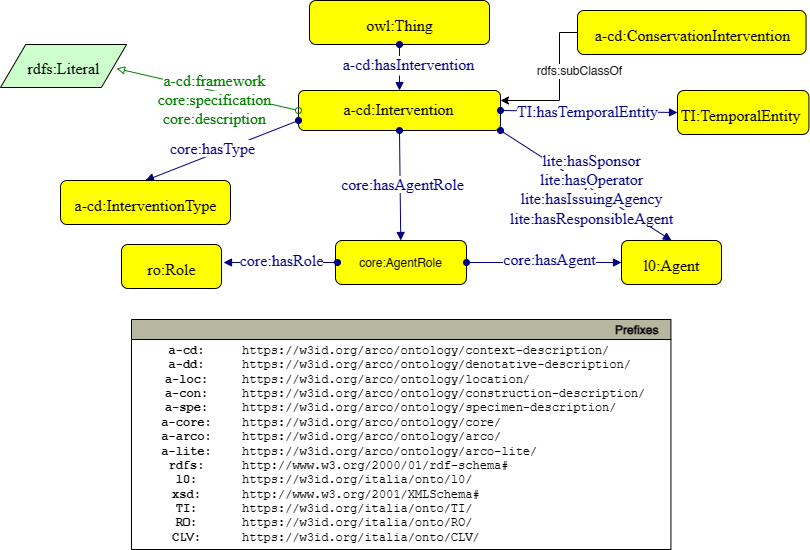

The diagram above was exported from draw.io. Its source (the exported page's mxGraphModel, read from the mxfile embedded in the PNG):
<mxGraphModel dx="706" dy="792" grid="1" gridSize="10" guides="1" tooltips="1" connect="1" arrows="1" fold="1" page="1" pageScale="1" pageWidth="827" pageHeight="1169" math="0" shadow="0">
  <root>
    <mxCell id="s7-wI6Uy8UDQ90078acX-0" />
    <mxCell id="s7-wI6Uy8UDQ90078acX-1" parent="s7-wI6Uy8UDQ90078acX-0" />
    <mxCell id="s7-wI6Uy8UDQ90078acX-2" style="graphMlID=n4;shape=rect;rounded=1;arcsize=30;fillColor=#ffff00;strokeColor=#000000;strokeWidth=1.0" parent="s7-wI6Uy8UDQ90078acX-1" vertex="1">
      <mxGeometry x="322.00000000000006" y="171" width="180" height="44" as="geometry" />
    </mxCell>
    <mxCell id="s7-wI6Uy8UDQ90078acX-3" value="owl:Thing" style="text;html=1;spacing=0;align=center;fontFamily=dialog;fontSize=16;fontStyle=0;fontColor=#000000" parent="s7-wI6Uy8UDQ90078acX-2" vertex="1">
      <mxGeometry x="40.76" y="10.58" width="99.24" height="22.84" as="geometry" />
    </mxCell>
    <mxCell id="s7-wI6Uy8UDQ90078acX-4" value="v" style="graphMlID=e0;rounded=0;endArrow=block;strokeColor=#000080;strokeWidth=1.0;startArrow=oval;startFill=1;endFill=1;exitX=0.5;exitY=1;exitDx=0;exitDy=0;entryX=0.5;entryY=0;entryDx=0;entryDy=0;" parent="s7-wI6Uy8UDQ90078acX-1" source="s7-wI6Uy8UDQ90078acX-2" target="s7-wI6Uy8UDQ90078acX-6" edge="1">
      <mxGeometry relative="1" as="geometry">
        <mxPoint x="409.91" y="448.08183758898736" as="sourcePoint" />
        <mxPoint x="429.9099999999998" y="271" as="targetPoint" />
      </mxGeometry>
    </mxCell>
    <mxCell id="s7-wI6Uy8UDQ90078acX-5" value="&lt;span style=&quot;background-color: rgb(255 , 255 , 255)&quot;&gt;a-cd:hasIntervention&lt;/span&gt;" style="text;html=1;spacing=0;align=center;fontFamily=dialog;fontSize=16;fontStyle=0;fontColor=#000080" parent="s7-wI6Uy8UDQ90078acX-4" vertex="1">
      <mxGeometry width="116.953125" height="22.84375" relative="1" as="geometry">
        <mxPoint x="-49.234824833182934" y="-17.001775716145985" as="offset" />
      </mxGeometry>
    </mxCell>
    <mxCell id="s7-wI6Uy8UDQ90078acX-6" style="graphMlID=n4;shape=rect;rounded=1;arcsize=30;fillColor=#ffff00;strokeColor=#000000;strokeWidth=1.0" parent="s7-wI6Uy8UDQ90078acX-1" vertex="1">
      <mxGeometry x="311" y="261" width="202" height="40" as="geometry" />
    </mxCell>
    <mxCell id="s7-wI6Uy8UDQ90078acX-7" value="a-cd:Intervention" style="text;html=1;spacing=0;align=center;fontFamily=dialog;fontSize=16;fontStyle=0;fontColor=#000000" parent="s7-wI6Uy8UDQ90078acX-6" vertex="1">
      <mxGeometry x="41.37178378378378" y="4.61875" width="118.04443243243243" height="20.768749999999997" as="geometry" />
    </mxCell>
    <mxCell id="s7-wI6Uy8UDQ90078acX-8" value="v" style="graphMlID=e0;rounded=0;endArrow=block;strokeColor=#000080;strokeWidth=1.0;startArrow=oval;startFill=1;endFill=1;entryX=0.5;entryY=0;entryDx=0;entryDy=0;exitX=0;exitY=0.75;exitDx=0;exitDy=0;" parent="s7-wI6Uy8UDQ90078acX-1" source="s7-wI6Uy8UDQ90078acX-6" target="s7-wI6Uy8UDQ90078acX-10" edge="1">
      <mxGeometry relative="1" as="geometry">
        <mxPoint x="511" y="261" as="sourcePoint" />
        <mxPoint x="653.8199999999997" y="267" as="targetPoint" />
      </mxGeometry>
    </mxCell>
    <mxCell id="s7-wI6Uy8UDQ90078acX-9" value="&lt;span style=&quot;&quot;&gt;core:hasType&lt;/span&gt;" style="text;html=1;spacing=0;align=center;fontFamily=dialog;fontSize=16;fontStyle=0;fontColor=#000080;labelBackgroundColor=#FF9999;" parent="s7-wI6Uy8UDQ90078acX-8" vertex="1">
      <mxGeometry width="116.953125" height="22.84375" relative="1" as="geometry">
        <mxPoint x="-67.73482483318294" y="-15.771775716145985" as="offset" />
      </mxGeometry>
    </mxCell>
    <mxCell id="s7-wI6Uy8UDQ90078acX-10" style="graphMlID=n4;shape=rect;rounded=1;arcsize=30;fillColor=#ffff00;strokeColor=#000000;strokeWidth=1.0" parent="s7-wI6Uy8UDQ90078acX-1" vertex="1">
      <mxGeometry x="73" y="351" width="170" height="44" as="geometry" />
    </mxCell>
    <mxCell id="s7-wI6Uy8UDQ90078acX-11" value="a-cd:InterventionType" style="text;html=1;spacing=0;align=center;fontFamily=dialog;fontSize=16;fontStyle=0;fontColor=#000000" parent="s7-wI6Uy8UDQ90078acX-10" vertex="1">
      <mxGeometry x="38.49760306902481" y="10.578125" width="93.00479386195023" height="22.84375" as="geometry" />
    </mxCell>
    <mxCell id="s7-wI6Uy8UDQ90078acX-12" value="" style="graphMlID=e2;rounded=0;endArrow=block;strokeColor=#008000;strokeWidth=1.0;startArrow=oval;startFill=0;endFill=0;exitX=0;exitY=0.5;exitDx=0;exitDy=0;entryX=0.92;entryY=0.558;entryDx=0;entryDy=0;entryPerimeter=0;" parent="s7-wI6Uy8UDQ90078acX-1" source="s7-wI6Uy8UDQ90078acX-6" target="s7-wI6Uy8UDQ90078acX-14" edge="1">
      <mxGeometry relative="1" as="geometry">
        <mxPoint x="271" y="325" as="sourcePoint" />
        <mxPoint x="141.89" y="220" as="targetPoint" />
      </mxGeometry>
    </mxCell>
    <mxCell id="s7-wI6Uy8UDQ90078acX-13" value="&lt;span style=&quot;background-color: rgb(255, 255, 255);&quot;&gt;a-cd:framework&lt;br&gt;core:specification&lt;br&gt;&lt;/span&gt;&lt;span style=&quot;background-color: rgb(255, 255, 255);&quot;&gt;core:description&lt;/span&gt;&lt;span style=&quot;background-color: rgb(255 , 255 , 255)&quot;&gt;&lt;br&gt;&lt;/span&gt;" style="text;html=1;spacing=0;align=center;fontFamily=dialog;fontSize=16;fontStyle=0;fontColor=#008000" parent="s7-wI6Uy8UDQ90078acX-12" vertex="1">
      <mxGeometry width="102.82" height="20" relative="1" as="geometry">
        <mxPoint x="-45" y="-23" as="offset" />
      </mxGeometry>
    </mxCell>
    <mxCell id="s7-wI6Uy8UDQ90078acX-14" style="graphMlID=n6;shape=parallelogram;fillColor=#ccffcc;strokeColor=#000000;strokeWidth=1.0" parent="s7-wI6Uy8UDQ90078acX-1" vertex="1">
      <mxGeometry x="12.999999999999886" y="215.0000000000001" width="126.0949682107173" height="43" as="geometry" />
    </mxCell>
    <mxCell id="s7-wI6Uy8UDQ90078acX-15" value="rdfs:Literal" style="text;html=1;spacing=0;align=center;fontFamily=dialog;fontSize=16;fontStyle=0;fontColor=#000000" parent="s7-wI6Uy8UDQ90078acX-14" vertex="1">
      <mxGeometry x="26.56310910535865" y="10.078125" width="72.96875" height="22.84375" as="geometry" />
    </mxCell>
    <mxCell id="s7-wI6Uy8UDQ90078acX-16" value="v" style="graphMlID=e0;rounded=0;endArrow=block;strokeColor=#000080;strokeWidth=1.0;startArrow=oval;startFill=1;endFill=1;exitX=1;exitY=1;exitDx=0;exitDy=0;entryX=0.5;entryY=0;entryDx=0;entryDy=0;" parent="s7-wI6Uy8UDQ90078acX-1" source="s7-wI6Uy8UDQ90078acX-6" target="s7-wI6Uy8UDQ90078acX-18" edge="1">
      <mxGeometry relative="1" as="geometry">
        <mxPoint x="456" y="393" as="sourcePoint" />
        <mxPoint x="653.8199999999997" y="367" as="targetPoint" />
      </mxGeometry>
    </mxCell>
    <mxCell id="s7-wI6Uy8UDQ90078acX-17" value="&lt;span style=&quot;background-color: rgb(255, 153, 153);&quot;&gt;lite:hasSponsor&lt;/span&gt;&lt;br&gt;&lt;span style=&quot;background-color: rgb(255, 153, 153);&quot;&gt;lite:hasOperator&lt;/span&gt;&lt;br&gt;&lt;span style=&quot;background-color: rgb(255, 153, 153);&quot;&gt;lite:hasIssuingAgency&lt;br&gt;lite:hasResponsibleAgent&lt;br&gt;&lt;/span&gt;" style="text;html=1;spacing=0;align=center;fontFamily=dialog;fontSize=16;fontStyle=0;fontColor=#000080" parent="s7-wI6Uy8UDQ90078acX-16" vertex="1">
      <mxGeometry width="116.953125" height="22.84375" relative="1" as="geometry">
        <mxPoint x="-53" y="-39" as="offset" />
      </mxGeometry>
    </mxCell>
    <mxCell id="s7-wI6Uy8UDQ90078acX-18" style="graphMlID=n4;shape=rect;rounded=1;arcsize=30;fillColor=#ffff00;strokeColor=#000000;strokeWidth=1.0" parent="s7-wI6Uy8UDQ90078acX-1" vertex="1">
      <mxGeometry x="634" y="411" width="100" height="44" as="geometry" />
    </mxCell>
    <mxCell id="s7-wI6Uy8UDQ90078acX-19" value="l0:Agent" style="text;html=1;spacing=0;align=center;fontFamily=dialog;fontSize=16;fontStyle=0;fontColor=#000000" parent="s7-wI6Uy8UDQ90078acX-18" vertex="1">
      <mxGeometry x="22.64564886413224" y="10.578125" width="54.70870227173543" height="22.84375" as="geometry" />
    </mxCell>
    <mxCell id="s7-wI6Uy8UDQ90078acX-20" style="graphMlID=n4;shape=rect;rounded=1;arcsize=30;fillColor=#ffff00;strokeColor=#000000;strokeWidth=1.0" parent="s7-wI6Uy8UDQ90078acX-1" vertex="1">
      <mxGeometry x="683" y="261" width="131.43" height="44" as="geometry" />
    </mxCell>
    <mxCell id="s7-wI6Uy8UDQ90078acX-21" value="TI:TemporalEntity" style="text;html=1;spacing=0;align=center;fontFamily=dialog;fontSize=16;fontStyle=0;fontColor=#000000" parent="s7-wI6Uy8UDQ90078acX-20" vertex="1">
      <mxGeometry x="27.088538527226042" y="10.578125" width="71.90364739574188" height="22.84375" as="geometry" />
    </mxCell>
    <mxCell id="s7-wI6Uy8UDQ90078acX-22" value="" style="graphMlID=e0;rounded=0;endArrow=block;strokeColor=#000080;strokeWidth=1.0;startArrow=oval;startFill=1;endFill=1;entryX=0;entryY=0.5;entryDx=0;entryDy=0;exitX=1;exitY=0.5;exitDx=0;exitDy=0;" parent="s7-wI6Uy8UDQ90078acX-1" source="s7-wI6Uy8UDQ90078acX-6" target="s7-wI6Uy8UDQ90078acX-20" edge="1">
      <mxGeometry relative="1" as="geometry">
        <mxPoint x="251" y="291" as="sourcePoint" />
        <mxPoint x="155.94999999999993" y="377" as="targetPoint" />
      </mxGeometry>
    </mxCell>
    <mxCell id="s7-wI6Uy8UDQ90078acX-23" value="&lt;span style=&quot;background-color: rgb(255 , 255 , 255)&quot;&gt;TI:hasTemporalEntity&lt;/span&gt;" style="text;html=1;spacing=0;align=center;fontFamily=dialog;fontSize=16;fontStyle=0;fontColor=#000080" parent="s7-wI6Uy8UDQ90078acX-22" vertex="1">
      <mxGeometry width="116.953125" height="22.84375" relative="1" as="geometry">
        <mxPoint x="-60.00482483318293" y="-14.421775716145984" as="offset" />
      </mxGeometry>
    </mxCell>
    <mxCell id="s7-wI6Uy8UDQ90078acX-24" value="" style="graphMlID=e0;rounded=0;endArrow=block;strokeColor=#000080;strokeWidth=1.0;startArrow=oval;startFill=1;endFill=1;exitX=0.5;exitY=1;exitDx=0;exitDy=0;" parent="s7-wI6Uy8UDQ90078acX-1" source="s7-wI6Uy8UDQ90078acX-6" target="s7-wI6Uy8UDQ90078acX-26" edge="1">
      <mxGeometry relative="1" as="geometry">
        <mxPoint x="453" y="311" as="sourcePoint" />
        <mxPoint x="453" y="421" as="targetPoint" />
      </mxGeometry>
    </mxCell>
    <mxCell id="s7-wI6Uy8UDQ90078acX-25" value="&lt;span style=&quot;color: rgb(0, 0, 128); font-family: dialog; font-size: 16px;&quot;&gt;core:hasAgentRole&lt;/span&gt;" style="text;html=1;align=center;verticalAlign=middle;resizable=0;points=[];labelBackgroundColor=#FF9999;" parent="s7-wI6Uy8UDQ90078acX-24" vertex="1" connectable="0">
      <mxGeometry x="-0.0174" y="2" relative="1" as="geometry">
        <mxPoint as="offset" />
      </mxGeometry>
    </mxCell>
    <mxCell id="s7-wI6Uy8UDQ90078acX-26" value="core:AgentRole" style="graphMlID=n4;shape=rect;rounded=1;arcsize=30;fillColor=#ffff00;strokeColor=#000000;strokeWidth=1.0" parent="s7-wI6Uy8UDQ90078acX-1" vertex="1">
      <mxGeometry x="348" y="411" width="130.98" height="44" as="geometry" />
    </mxCell>
    <mxCell id="s7-wI6Uy8UDQ90078acX-27" value="v" style="graphMlID=e0;rounded=0;endArrow=block;strokeColor=#000080;strokeWidth=1.0;startArrow=oval;startFill=1;endFill=1;exitX=1;exitY=0.5;exitDx=0;exitDy=0;" parent="s7-wI6Uy8UDQ90078acX-1" source="s7-wI6Uy8UDQ90078acX-26" target="s7-wI6Uy8UDQ90078acX-18" edge="1">
      <mxGeometry relative="1" as="geometry">
        <mxPoint x="420.75" y="325" as="sourcePoint" />
        <mxPoint x="654" y="421" as="targetPoint" />
      </mxGeometry>
    </mxCell>
    <mxCell id="s7-wI6Uy8UDQ90078acX-28" value="&lt;span style=&quot;background-color: rgb(255 , 255 , 255)&quot;&gt;core:hasAgent&lt;br&gt;&lt;/span&gt;" style="text;html=1;spacing=0;align=center;fontFamily=dialog;fontSize=16;fontStyle=0;fontColor=#000080" parent="s7-wI6Uy8UDQ90078acX-27" vertex="1">
      <mxGeometry width="116.953125" height="22.84375" relative="1" as="geometry">
        <mxPoint x="-53" y="-17" as="offset" />
      </mxGeometry>
    </mxCell>
    <mxCell id="s7-wI6Uy8UDQ90078acX-29" value="v" style="graphMlID=e0;rounded=0;endArrow=block;strokeColor=#000080;strokeWidth=1.0;startArrow=oval;startFill=1;endFill=1;exitX=0;exitY=0.5;exitDx=0;exitDy=0;entryX=1;entryY=0.5;entryDx=0;entryDy=0;" parent="s7-wI6Uy8UDQ90078acX-1" edge="1">
      <mxGeometry relative="1" as="geometry">
        <mxPoint x="350" y="433" as="sourcePoint" />
        <mxPoint x="236" y="433" as="targetPoint" />
      </mxGeometry>
    </mxCell>
    <mxCell id="s7-wI6Uy8UDQ90078acX-30" value="&lt;span style=&quot;background-color: rgb(255 , 255 , 255)&quot;&gt;core:hasRole&lt;/span&gt;" style="text;html=1;spacing=0;align=center;fontFamily=dialog;fontSize=16;fontStyle=0;fontColor=#000080" parent="s7-wI6Uy8UDQ90078acX-29" vertex="1">
      <mxGeometry width="90" height="22.84" relative="1" as="geometry">
        <mxPoint x="-44" y="-16" as="offset" />
      </mxGeometry>
    </mxCell>
    <mxCell id="s7-wI6Uy8UDQ90078acX-31" style="graphMlID=n4;shape=rect;rounded=1;arcsize=30;fillColor=#ffff00;strokeColor=#000000;strokeWidth=1.0" parent="s7-wI6Uy8UDQ90078acX-1" vertex="1">
      <mxGeometry x="134.00000000000003" y="415" width="100" height="44" as="geometry" />
    </mxCell>
    <mxCell id="s7-wI6Uy8UDQ90078acX-32" value="ro:Role" style="text;html=1;spacing=0;align=center;fontFamily=dialog;fontSize=16;fontStyle=0;fontColor=#000000" parent="s7-wI6Uy8UDQ90078acX-31" vertex="1">
      <mxGeometry x="22.64564886413224" y="10.578125" width="54.70870227173543" height="22.84375" as="geometry" />
    </mxCell>
    <mxCell id="MPWUVjrrnCtW-WYMW2tX-2" style="graphMlID=n4;shape=rect;rounded=1;arcsize=30;fillColor=#ffff00;strokeColor=#000000;strokeWidth=1.0" parent="s7-wI6Uy8UDQ90078acX-1" vertex="1">
      <mxGeometry x="590" y="181" width="228.57" height="44" as="geometry" />
    </mxCell>
    <mxCell id="MPWUVjrrnCtW-WYMW2tX-3" value="a-cd:ConservationIntervention" style="text;html=1;spacing=0;align=center;fontFamily=dialog;fontSize=16;fontStyle=0;fontColor=#000000" parent="MPWUVjrrnCtW-WYMW2tX-2" vertex="1">
      <mxGeometry x="51.758406666666666" y="10.58" width="126.01826" height="22.84" as="geometry" />
    </mxCell>
    <mxCell id="MPWUVjrrnCtW-WYMW2tX-9" value="" style="endArrow=classic;html=1;textDirection=ltr;rounded=0;exitX=0;exitY=0.5;exitDx=0;exitDy=0;entryX=1;entryY=0.25;entryDx=0;entryDy=0;" parent="s7-wI6Uy8UDQ90078acX-1" source="MPWUVjrrnCtW-WYMW2tX-2" target="s7-wI6Uy8UDQ90078acX-6" edge="1">
      <mxGeometry width="50" height="50" relative="1" as="geometry">
        <mxPoint x="613" y="161" as="sourcePoint" />
        <mxPoint x="512" y="281" as="targetPoint" />
        <Array as="points">
          <mxPoint x="572" y="203" />
          <mxPoint x="572" y="271" />
        </Array>
      </mxGeometry>
    </mxCell>
    <mxCell id="MPWUVjrrnCtW-WYMW2tX-10" value="rdfs:subClassOf" style="text;html=1;align=center;verticalAlign=middle;resizable=0;points=[];labelBackgroundColor=#ffffff;rotation=0;" parent="MPWUVjrrnCtW-WYMW2tX-9" connectable="0" vertex="1">
      <mxGeometry x="-0.2211" relative="1" as="geometry">
        <mxPoint x="19.95" as="offset" />
      </mxGeometry>
    </mxCell>
  </root>
</mxGraphModel>